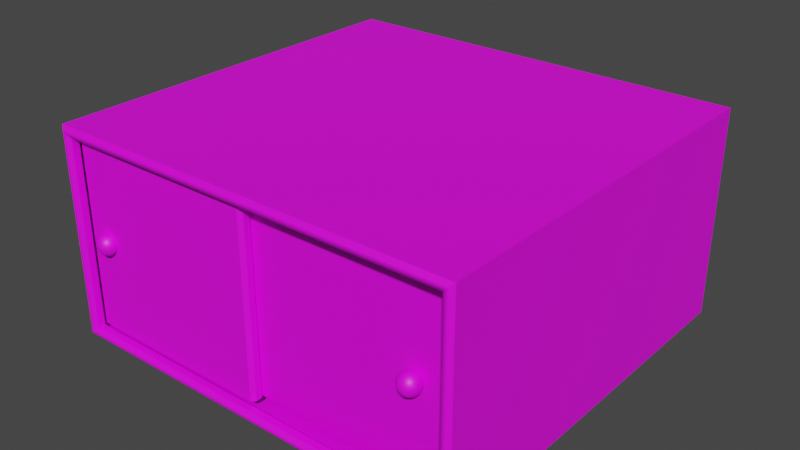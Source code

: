 # Source: closed_shelf.blend  (saved by Blender 2.82.7; exported with 4.5.12 LTS)
import bpy
from mathutils import Matrix  # noqa: F401  (used for matrix-valued properties, if any)

bpy.ops.wm.read_factory_settings(use_empty=True)
scene = bpy.context.scene
scene.name = 'Scene'

# ---- collections
col_collection = bpy.data.collections.new('Collection'); scene.collection.children.link(col_collection)

# ---- images (referenced by path relative to the original .blend; pixels are not part of the script)
import os
ASSET_DIR = os.environ.get("B2B_ASSET_DIR", "")  # directory of the original .blend (textures are referenced by path, not embedded)
HERE = os.path.dirname(os.path.abspath(__file__))  # packed textures are extracted next to this script under _unpacked/

def load_image(name, relpath, width, height, colorspace="sRGB"):
    """Load a texture the original file referenced (path relative to the .blend, or extracted next to this script)."""
    p = next((c for c in (os.path.join(HERE, relpath), os.path.join(ASSET_DIR, relpath)) if relpath and os.path.exists(c)), "")
    if p:
        img = bpy.data.images.load(p, check_existing=True)
        img.name = name
    else:  # same state as the original file: an image datablock whose file is absent (Cycles renders it pink)
        img = bpy.data.images.new(name, width, height)
        img.source = "FILE"
        img.filepath = "//" + (relpath or name)
    img.colorspace_settings.name = colorspace
    return img
img_drink_cage_textures_png = load_image('drink cage textures.png', 'drink cage textures.png', 1024, 1024, 'sRGB')

# ---- materials (node trees are filled in below, after node groups)
mat_closed_shelf = bpy.data.materials.new('closed shelf')
mat_closed_shelf.use_transparent_shadow = False

# ---- material node trees
mat_closed_shelf.use_nodes = True; mat_closed_shelf.node_tree.nodes.clear()
_N = mat_closed_shelf.node_tree.nodes; _L = mat_closed_shelf.node_tree.links
n0 = _N.new('ShaderNodeOutputMaterial'); n0.name = 'Material Output'; n0.location = (300, 300)
n1 = _N.new('ShaderNodeBsdfPrincipled'); n1.name = 'Principled BSDF'; n1.location = (10, 300)
n1.distribution = 'GGX'
n1.subsurface_method = 'BURLEY'
n1.inputs[3].default_value = 1.45
n1.inputs[27].default_value = (0.0, 0.0, 0.0, 1.0)
n1.inputs[28].default_value = 1.0
n2 = _N.new('ShaderNodeTexImage'); n2.name = 'Image Texture'; n2.location = (-380, 160)
n2.image = img_drink_cage_textures_png
_L.new(n1.outputs[0], n0.inputs[0])
_L.new(n2.outputs[0], n1.inputs[0])
n0.is_active_output = True

# ---- world
world_world = bpy.data.worlds.new('World'); scene.world = world_world
world_world.use_nodes = True; world_world.node_tree.nodes.clear()
_N = world_world.node_tree.nodes; _L = world_world.node_tree.links
n0 = _N.new('ShaderNodeOutputWorld'); n0.name = 'World Output'; n0.location = (300, 300)
n1 = _N.new('ShaderNodeBackground'); n1.name = 'Background'; n1.location = (10, 300)
n1.inputs[0].default_value = (0.05088, 0.05088, 0.05088, 1.0)
_L.new(n1.outputs[0], n0.inputs[0])
n0.is_active_output = True
world_world.color = (0.05088, 0.05088, 0.05088)
world_world.use_sun_shadow = False
world_world.sun_shadow_jitter_overblur = 0.0

# ---- meshes
me_cube = bpy.data.meshes.new('Cube')
me_cube.from_pydata([(-0.95, -0.9, 0.05), (-0.95, -0.9, 0.95), (-1.0, 1.0, 0.0), (-1.0, 1.0, 1.0), (0.95, -0.9, 0.05), (0.95, -0.9, 0.95), (1.0, 1.0, 0.0), (1.0, 1.0, 1.0), (-1.0, -0.9, 0.0), (-1.0, -0.9, 1.0), (1.0, -0.9, 1.0), (1.0, -0.9, 0.0), (-0.95, -0.8663, 0.05), (-0.95, -0.8663, 0.95), (0.95, -0.8663, 0.95), (0.95, -0.8663, 0.05), (-0.9701, -0.9153, 0.02988), (-0.9799, -0.9153, 0.02012), (-0.9799, -0.9153, 0.9799), (-0.9701, -0.9153, 0.9701), (0.9701, -0.9153, 0.9701), (0.9799, -0.9153, 0.9799), (0.9799, -0.9153, 0.02012), (0.9701, -0.9153, 0.02988), (-0.7848, -0.9026, 0.4808), (-0.7815, -0.9045, 0.5), (0.775, -0.8094, 0.5355), (-0.7848, -0.9026, 0.5192), (-0.7942, -0.8972, 0.5355), (0.775, -0.7985, 0.4808), (0.775, -0.8094, 0.4645), (0.775, -0.8257, 0.4536), (-0.8084, -0.889, 0.5464), (-0.8058, -0.8794, 0.4536), (0.7846, -0.8282, 0.5464), (0.7928, -0.8141, 0.5355), (0.7982, -0.8047, 0.5192), (0.8001, -0.8014, 0.5), (0.7982, -0.8047, 0.4808), (0.7928, -0.8141, 0.4645), (0.7846, -0.8282, 0.4536), (-0.7895, -0.8794, 0.4645), (0.775, -0.8449, 0.5502), (0.7916, -0.8353, 0.5464), (0.8058, -0.8271, 0.5355), (0.8152, -0.8217, 0.5192), (0.8185, -0.8198, 0.5), (0.8152, -0.8217, 0.4808), (0.8058, -0.8271, 0.4645), (0.7916, -0.8353, 0.4536), (-0.7786, -0.8794, 0.4808), (-0.7748, -0.8794, 0.5), (0.7942, -0.8449, 0.5464), (0.8105, -0.8449, 0.5355), (0.8214, -0.8449, 0.5192), (0.8252, -0.8449, 0.5), (0.8214, -0.8449, 0.4808), (0.8105, -0.8449, 0.4645), (0.7942, -0.8449, 0.4536), (-0.7786, -0.8794, 0.5192), (-0.7895, -0.8794, 0.5355), (0.7916, -0.8545, 0.5464), (0.8058, -0.8627, 0.5355), (0.8152, -0.8681, 0.5192), (0.8185, -0.87, 0.5), (0.8152, -0.8681, 0.4808), (0.8058, -0.8627, 0.4645), (0.7916, -0.8545, 0.4536), (-0.8058, -0.8794, 0.5464), (-0.8084, -0.8698, 0.4536), (0.7846, -0.8615, 0.5464), (0.7928, -0.8757, 0.5355), (0.7982, -0.8851, 0.5192), (0.8001, -0.8884, 0.5), (0.7982, -0.8851, 0.4808), (0.7928, -0.8757, 0.4645), (0.7846, -0.8615, 0.4536), (-0.7942, -0.8617, 0.4645), (-0.7848, -0.8562, 0.4808), (0.775, -0.8641, 0.5464), (0.775, -0.8804, 0.5355), (0.775, -0.8913, 0.5192), (0.775, -0.8951, 0.5), (0.775, -0.8913, 0.4808), (0.775, -0.8804, 0.4645), (0.775, -0.8641, 0.4536), (-0.7815, -0.8543, 0.5), (-0.7848, -0.8562, 0.5192), (0.7654, -0.8615, 0.5464), (0.7572, -0.8757, 0.5355), (0.7518, -0.8851, 0.5192), (0.7499, -0.8884, 0.5), (0.7518, -0.8851, 0.4808), (0.7572, -0.8757, 0.4645), (0.7654, -0.8615, 0.4536), (-0.7942, -0.8617, 0.5355), (-0.8084, -0.8698, 0.5464), (0.7584, -0.8545, 0.5464), (0.7442, -0.8627, 0.5355), (0.7348, -0.8681, 0.5192), (0.7315, -0.87, 0.5), (0.7348, -0.8681, 0.4808), (0.7442, -0.8627, 0.4645), (0.7584, -0.8545, 0.4536), (-0.825, -0.8794, 0.5502), (-0.8154, -0.8628, 0.4536), (0.7558, -0.8449, 0.5464), (0.7395, -0.8449, 0.5355), (0.7286, -0.8449, 0.5192), (0.7248, -0.8449, 0.5), (0.7286, -0.8449, 0.4808), (0.7395, -0.8449, 0.4645), (0.7558, -0.8449, 0.4536), (-0.8072, -0.8487, 0.4645), (-0.8018, -0.8392, 0.4808), (0.7584, -0.8353, 0.5464), (0.7442, -0.8271, 0.5355), (0.7348, -0.8217, 0.5192), (0.7315, -0.8198, 0.5), (0.7348, -0.8217, 0.4808), (0.7442, -0.8271, 0.4645), (0.7584, -0.8353, 0.4536), (0.775, -0.8449, 0.4498), (-0.7999, -0.8359, 0.5), (0.7654, -0.8282, 0.5464), (0.7572, -0.8141, 0.5355), (0.7518, -0.8047, 0.5192), (0.7499, -0.8014, 0.5), (0.7518, -0.8047, 0.4808), (0.7572, -0.8141, 0.4645), (0.7654, -0.8282, 0.4536), (-0.8018, -0.8392, 0.5192), (-0.8072, -0.8487, 0.5355), (0.775, -0.8257, 0.5464), (-0.8154, -0.8628, 0.5464), (0.775, -0.7985, 0.5192), (0.775, -0.7947, 0.5), (-0.825, -0.8602, 0.4536), (-0.825, -0.8439, 0.4645), (-0.825, -0.833, 0.4808), (-0.825, -0.8439, 0.5355), (-0.7942, -0.8972, 0.4645), (-0.8084, -0.889, 0.4536), (-0.8154, -0.8961, 0.5464), (-0.8072, -0.9102, 0.5355), (-0.8018, -0.9196, 0.5192), (-0.7999, -0.9229, 0.5), (-0.8018, -0.9196, 0.4808), (-0.8072, -0.9102, 0.4645), (-0.8154, -0.8961, 0.4536), (-0.825, -0.8986, 0.5464), (-0.825, -0.9149, 0.5355), (-0.825, -0.9258, 0.5192), (-0.825, -0.9296, 0.5), (-0.825, -0.9258, 0.4808), (-0.825, -0.9149, 0.4645), (-0.825, -0.8986, 0.4536), (-0.8346, -0.8961, 0.5464), (-0.8428, -0.9102, 0.5355), (-0.8482, -0.9196, 0.5192), (-0.8501, -0.9229, 0.5), (-0.8482, -0.9196, 0.4808), (-0.8428, -0.9102, 0.4645), (-0.8346, -0.8961, 0.4536), (-0.8416, -0.889, 0.5464), (-0.8558, -0.8972, 0.5355), (-0.8652, -0.9026, 0.5192), (-0.8685, -0.9045, 0.5), (-0.8652, -0.9026, 0.4808), (-0.8558, -0.8972, 0.4645), (-0.8416, -0.889, 0.4536), (-0.8442, -0.8794, 0.5464), (-0.8605, -0.8794, 0.5355), (-0.8714, -0.8794, 0.5192), (-0.8752, -0.8794, 0.5), (-0.8714, -0.8794, 0.4808), (-0.8605, -0.8794, 0.4645), (-0.8442, -0.8794, 0.4536), (-0.8416, -0.8698, 0.5464), (-0.8558, -0.8617, 0.5355), (-0.8652, -0.8562, 0.5192), (-0.8685, -0.8543, 0.5), (-0.8652, -0.8562, 0.4808), (-0.8558, -0.8617, 0.4645), (-0.8416, -0.8698, 0.4536), (-0.825, -0.8794, 0.4498), (-0.8346, -0.8628, 0.5464), (-0.8428, -0.8487, 0.5355), (-0.8482, -0.8392, 0.5192), (-0.8501, -0.8359, 0.5), (-0.8482, -0.8392, 0.4808), (-0.8428, -0.8487, 0.4645), (-0.8346, -0.8628, 0.4536), (-0.825, -0.8602, 0.5464), (-0.825, -0.833, 0.5192), (-0.825, -0.8292, 0.5), (-0.95, -0.8494, 0.0669), (-0.9331, -0.8663, 0.0669), (-0.9331, -0.8494, 0.05), (-0.95, -0.8494, 0.9331), (-0.9331, -0.8494, 0.95), (-0.9331, -0.8663, 0.9331), (-0.0169, -0.8494, 0.05), (-0.0169, -0.8663, 0.0669), (0.0, -0.8494, 0.0669), (-0.0169, -0.8494, 0.95), (0.0, -0.8494, 0.9331), (-0.0169, -0.8663, 0.9331), (0.95, -0.7899, 0.9331), (0.9331, -0.8068, 0.9331), (0.9331, -0.7899, 0.95), (0.95, -0.7899, 0.0669), (0.9331, -0.7899, 0.05), (0.9331, -0.8068, 0.0669), (-0.04159, -0.7899, 0.05), (-0.05849, -0.7899, 0.0669), (-0.04159, -0.8068, 0.0669), (-0.04159, -0.7899, 0.95), (-0.04159, -0.8068, 0.9331), (-0.05849, -0.7899, 0.9331), (-0.95, -0.82, 0.0669), (-0.9331, -0.82, 0.05), (-0.9331, -0.8031, 0.0669), (-0.95, -0.82, 0.9331), (-0.9331, -0.8031, 0.9331), (-0.9331, -0.82, 0.95), (-0.0169, -0.82, 0.95), (-0.0169, -0.8031, 0.9331), (0.0, -0.82, 0.9331), (-0.0169, -0.82, 0.05), (0.0, -0.82, 0.0669), (-0.0169, -0.8031, 0.0669), (0.95, -0.7605, 0.9331), (0.9331, -0.7605, 0.95), (0.9331, -0.7436, 0.9331), (0.95, -0.7605, 0.0669), (0.9331, -0.7436, 0.0669), (0.9331, -0.7605, 0.05), (-0.04159, -0.7605, 0.05), (-0.04159, -0.7436, 0.0669), (-0.05849, -0.7605, 0.0669), (-0.04159, -0.7605, 0.95), (-0.05849, -0.7605, 0.9331), (-0.04159, -0.7436, 0.9331)], [], [(8, 9, 3, 2), (2, 3, 7, 6), (6, 7, 10, 11), (0, 4, 15, 12), (2, 6, 11, 8), (7, 3, 9, 10), (18, 21, 10, 9), (4, 0, 16, 23), (1, 5, 20, 19), (1, 0, 12, 13), (5, 1, 13, 14), (4, 5, 14, 15), (5, 4, 23, 20), (17, 18, 9, 8), (21, 22, 11, 10), (22, 17, 8, 11), (21, 18, 19, 20), (17, 22, 23, 16), (22, 21, 20, 23), (18, 17, 16, 19), (0, 1, 19, 16), (198, 221, 229, 202), (210, 233, 241, 217), (122, 31, 40), (30, 29, 38, 39), (136, 135, 36, 37), (26, 133, 34, 35), (31, 30, 39, 40), (29, 136, 37, 38), (135, 26, 35, 36), (133, 42, 34), (40, 39, 48, 49), (38, 37, 46, 47), (36, 35, 44, 45), (34, 42, 43), (122, 40, 49), (39, 38, 47, 48), (37, 36, 45, 46), (35, 34, 43, 44), (47, 46, 55, 56), (45, 44, 53, 54), (43, 42, 52), (122, 49, 58), (48, 47, 56, 57), (46, 45, 54, 55), (44, 43, 52, 53), (49, 48, 57, 58), (122, 58, 67), (57, 56, 65, 66), (55, 54, 63, 64), (53, 52, 61, 62), (58, 57, 66, 67), (56, 55, 64, 65), (54, 53, 62, 63), (52, 42, 61), (64, 63, 72, 73), (62, 61, 70, 71), (67, 66, 75, 76), (65, 64, 73, 74), (63, 62, 71, 72), (61, 42, 70), (122, 67, 76), (66, 65, 74, 75), (76, 75, 84, 85), (74, 73, 82, 83), (72, 71, 80, 81), (70, 42, 79), (122, 76, 85), (75, 74, 83, 84), (73, 72, 81, 82), (71, 70, 79, 80), (81, 80, 89, 90), (79, 42, 88), (122, 85, 94), (84, 83, 92, 93), (82, 81, 90, 91), (80, 79, 88, 89), (85, 84, 93, 94), (83, 82, 91, 92), (122, 94, 103), (93, 92, 101, 102), (91, 90, 99, 100), (89, 88, 97, 98), (94, 93, 102, 103), (92, 91, 100, 101), (90, 89, 98, 99), (88, 42, 97), (98, 97, 106, 107), (103, 102, 111, 112), (101, 100, 109, 110), (99, 98, 107, 108), (97, 42, 106), (122, 103, 112), (102, 101, 110, 111), (100, 99, 108, 109), (112, 111, 120, 121), (110, 109, 118, 119), (108, 107, 116, 117), (106, 42, 115), (122, 112, 121), (111, 110, 119, 120), (109, 108, 117, 118), (107, 106, 115, 116), (115, 42, 124), (122, 121, 130), (120, 119, 128, 129), (118, 117, 126, 127), (116, 115, 124, 125), (121, 120, 129, 130), (119, 118, 127, 128), (117, 116, 125, 126), (129, 128, 29, 30), (127, 126, 135, 136), (125, 124, 133, 26), (130, 129, 30, 31), (128, 127, 136, 29), (126, 125, 26, 135), (124, 42, 133), (122, 130, 31), (185, 137, 105), (138, 139, 114, 113), (195, 194, 131, 123), (140, 193, 134, 132), (137, 138, 113, 105), (139, 195, 123, 114), (194, 140, 132, 131), (193, 104, 134), (105, 113, 77, 69), (114, 123, 86, 78), (131, 132, 95, 87), (134, 104, 96), (185, 105, 69), (113, 114, 78, 77), (123, 131, 87, 86), (132, 134, 96, 95), (78, 86, 51, 50), (87, 95, 60, 59), (96, 104, 68), (185, 69, 33), (77, 78, 50, 41), (86, 87, 59, 51), (95, 96, 68, 60), (69, 77, 41, 33), (185, 33, 142), (41, 50, 24, 141), (51, 59, 27, 25), (60, 68, 32, 28), (33, 41, 141, 142), (50, 51, 25, 24), (59, 60, 28, 27), (68, 104, 32), (25, 27, 145, 146), (28, 32, 143, 144), (142, 141, 148, 149), (24, 25, 146, 147), (27, 28, 144, 145), (32, 104, 143), (185, 142, 149), (141, 24, 147, 148), (149, 148, 155, 156), (147, 146, 153, 154), (145, 144, 151, 152), (143, 104, 150), (185, 149, 156), (148, 147, 154, 155), (146, 145, 152, 153), (144, 143, 150, 151), (152, 151, 158, 159), (150, 104, 157), (185, 156, 163), (155, 154, 161, 162), (153, 152, 159, 160), (151, 150, 157, 158), (156, 155, 162, 163), (154, 153, 160, 161), (185, 163, 170), (162, 161, 168, 169), (160, 159, 166, 167), (158, 157, 164, 165), (163, 162, 169, 170), (161, 160, 167, 168), (159, 158, 165, 166), (157, 104, 164), (165, 164, 171, 172), (170, 169, 176, 177), (168, 167, 174, 175), (166, 165, 172, 173), (164, 104, 171), (185, 170, 177), (169, 168, 175, 176), (167, 166, 173, 174), (177, 176, 183, 184), (175, 174, 181, 182), (173, 172, 179, 180), (171, 104, 178), (185, 177, 184), (176, 175, 182, 183), (174, 173, 180, 181), (172, 171, 178, 179), (178, 104, 186), (185, 184, 192), (183, 182, 190, 191), (181, 180, 188, 189), (179, 178, 186, 187), (184, 183, 191, 192), (182, 181, 189, 190), (180, 179, 187, 188), (191, 190, 139, 138), (189, 188, 194, 195), (187, 186, 193, 140), (192, 191, 138, 137), (190, 189, 195, 139), (188, 187, 140, 194), (186, 104, 193), (185, 192, 137), (236, 239, 243, 234), (214, 238, 237, 212), (213, 209, 218, 216), (205, 226, 225, 200), (203, 207, 201, 197), (231, 222, 224, 227), (219, 242, 240, 215), (211, 235, 232, 208), (204, 230, 228, 206), (196, 198, 197), (199, 201, 200), (202, 204, 203), (205, 207, 206), (208, 210, 209), (211, 213, 212), (214, 216, 215), (217, 219, 218), (220, 222, 221), (223, 225, 224), (226, 228, 227), (229, 231, 230), (232, 234, 233), (235, 237, 236), (238, 240, 239), (241, 243, 242), (196, 197, 201, 199), (207, 205, 200, 201), (197, 198, 202, 203), (206, 207, 203, 204), (208, 209, 213, 211), (216, 214, 212, 213), (209, 210, 217, 218), (218, 219, 215, 216), (222, 220, 223, 224), (226, 227, 224, 225), (221, 222, 231, 229), (227, 228, 230, 231), (234, 232, 235, 236), (238, 239, 236, 237), (233, 234, 243, 241), (242, 243, 239, 240), (219, 217, 241, 242), (232, 233, 210, 208), (237, 235, 211, 212), (204, 202, 229, 230), (220, 221, 198, 196), (225, 223, 199, 200), (214, 215, 240, 238), (205, 206, 228, 226), (199, 223, 220, 196)])
me_cube.polygons.foreach_set('use_smooth', [0, 0, 0, 0, 0, 0, 0, 0, 0, 0, 0, 0, 0, 0, 0, 0, 0, 0, 0, 0, 0, 0, 0, 1, 1, 1, 1, 1, 1, 1, 1, 1, 1, 1, 1, 1, 1, 1, 1, 1, 1, 1, 1, 1, 1, 1, 1, 1, 1, 1, 1, 1, 1, 1, 1, 1, 1, 1, 1, 1, 1, 1, 1, 1, 1, 1, 1, 1, 1, 1, 1, 1, 1, 1, 1, 1, 1, 1, 1, 1, 1, 1, 1, 1, 1, 1, 1, 1, 1, 1, 1, 1, 1, 1, 1, 1, 1, 1, 1, 1, 1, 1, 1, 1, 1, 1, 1, 1, 1, 1, 1, 1, 1, 1, 1, 1, 1, 1, 1, 1, 1, 1, 1, 1, 1, 1, 1, 1, 1, 1, 1, 1, 1, 1, 1, 1, 1, 1, 1, 1, 1, 1, 1, 1, 1, 1, 1, 1, 1, 1, 1, 1, 1, 1, 1, 1, 1, 1, 1, 1, 1, 1, 1, 1, 1, 1, 1, 1, 1, 1, 1, 1, 1, 1, 1, 1, 1, 1, 1, 1, 1, 1, 1, 1, 1, 1, 1, 1, 1, 1, 1, 1, 1, 1, 1, 1, 1, 1, 1, 1, 1, 1, 1, 1, 1, 1, 1, 1, 1, 1, 1, 1, 1, 1, 1, 0, 0, 0, 0, 0, 0, 0, 0, 0, 0, 0, 0, 0, 0, 0, 0, 0, 0, 0, 0, 0, 0, 0, 0, 0, 0, 0, 0, 0, 0, 0, 0, 0, 0, 0, 0, 0, 0, 0, 0, 0, 0, 0, 0, 0, 0, 0, 0, 0, 0])
_uv = me_cube.uv_layers.new(name='UVMap')
_uv.uv.foreach_set('vector', [0.5, 0.5, 0.5, 0.5, 0.5, 0.5, 0.5, 0.5, 0.5, 0.5, 0.5, 0.5, 0.5, 0.5, 0.5, 0.5, 0.5, 0.5, 0.5, 0.5, 0.5, 0.5, 0.5, 0.5, 0.5, 0.5, 0.5, 0.5, 0.5, 0.5, 0.5, 0.5, 0.5, 0.5, 0.5, 0.5, 0.5, 0.5, 0.5, 0.5, 0.5, 0.5, 0.5, 0.5, 0.5, 0.5, 0.5, 0.5, 0.5, 0.5, 0.5, 0.5, 0.5, 0.5, 0.5, 0.5, 0.5, 0.5, 0.5, 0.5, 0.5, 0.5, 0.5, 0.5, 0.5, 0.5, 0.5, 0.5, 0.5, 0.5, 0.5, 0.5, 0.5, 0.5, 0.5, 0.5, 0.5, 0.5, 0.5, 0.5, 0.5, 0.5, 0.5, 0.5, 0.5, 0.5, 0.5, 0.5, 0.5, 0.5, 0.5, 0.5, 0.5, 0.5, 0.5, 0.5, 0.5, 0.5, 0.5, 0.5, 0.5, 0.5, 0.5, 0.5, 0.5, 0.5, 0.5, 0.5, 0.5, 0.5, 0.5, 0.5, 0.5, 0.5, 0.5, 0.5, 0.5, 0.5, 0.5, 0.5, 0.5, 0.5, 0.5, 0.5, 0.5, 0.5, 0.5, 0.5, 0.5, 0.5, 0.5, 0.5, 0.5, 0.5, 0.5, 0.5, 0.5, 0.5, 0.5, 0.5, 0.5, 0.5, 0.5, 0.5, 0.5, 0.5, 0.5, 0.5, 0.5, 0.5, 0.5, 0.5, 0.5, 0.5, 0.5, 0.5, 0.5, 0.5, 0.5, 0.5, 0.5, 0.5, 0.5, 0.5, 0.5, 0.5, 0.5, 0.5, 0.8687, 0.4312, 0.8687, 0.4312, 0.8687, 0.4312, 0.8687, 0.4312, 0.8062, 0.4313, 0.8062, 0.4312, 0.8063, 0.4313, 0.8062, 0.4312, 0.125, 0.5, 0.125, 0.5, 0.125, 0.5, 0.125, 0.5, 0.125, 0.5, 0.125, 0.5, 0.125, 0.5, 0.125, 0.5, 0.125, 0.5, 0.125, 0.5, 0.125, 0.5, 0.125, 0.5, 0.125, 0.5, 0.125, 0.5, 0.125, 0.5, 0.125, 0.5, 0.125, 0.5, 0.125, 0.5, 0.125, 0.5, 0.125, 0.5, 0.125, 0.5, 0.125, 0.5, 0.125, 0.5, 0.125, 0.5, 0.125, 0.5, 0.125, 0.5, 0.125, 0.5, 0.125, 0.5, 0.125, 0.5, 0.125, 0.5, 0.125, 0.5, 0.125, 0.5, 0.125, 0.5, 0.125, 0.5, 0.125, 0.5, 0.125, 0.5, 0.125, 0.5, 0.125, 0.5, 0.125, 0.5, 0.125, 0.5, 0.125, 0.5, 0.125, 0.5, 0.125, 0.5, 0.125, 0.5, 0.125, 0.5, 0.125, 0.5, 0.125, 0.5, 0.125, 0.5, 0.125, 0.5, 0.125, 0.5, 0.125, 0.5, 0.125, 0.5, 0.125, 0.5, 0.125, 0.5, 0.125, 0.5, 0.125, 0.5, 0.125, 0.5, 0.125, 0.5, 0.125, 0.5, 0.125, 0.5, 0.125, 0.5, 0.125, 0.5, 0.125, 0.5, 0.125, 0.5, 0.125, 0.5, 0.125, 0.5, 0.125, 0.5, 0.125, 0.5, 0.125, 0.5, 0.125, 0.5, 0.125, 0.5, 0.125, 0.5, 0.125, 0.5, 0.125, 0.5, 0.125, 0.5, 0.125, 0.5, 0.125, 0.5, 0.125, 0.5, 0.125, 0.5, 0.125, 0.5, 0.125, 0.5, 0.125, 0.5, 0.125, 0.5, 0.125, 0.5, 0.125, 0.5, 0.125, 0.5, 0.125, 0.5, 0.125, 0.5, 0.125, 0.5, 0.125, 0.5, 0.125, 0.5, 0.125, 0.5, 0.125, 0.5, 0.125, 0.5, 0.125, 0.5, 0.125, 0.5, 0.125, 0.5, 0.125, 0.5, 0.125, 0.5, 0.125, 0.5, 0.125, 0.5, 0.125, 0.5, 0.125, 0.5, 0.125, 0.5, 0.125, 0.5, 0.125, 0.5, 0.125, 0.5, 0.125, 0.5, 0.125, 0.5, 0.125, 0.5, 0.125, 0.5, 0.125, 0.5, 0.125, 0.5, 0.125, 0.5, 0.125, 0.5, 0.125, 0.5, 0.125, 0.5, 0.125, 0.5, 0.125, 0.5, 0.125, 0.5, 0.125, 0.5, 0.125, 0.5, 0.125, 0.5, 0.125, 0.5, 0.125, 0.5, 0.125, 0.5, 0.125, 0.5, 0.125, 0.5, 0.125, 0.5, 0.125, 0.5, 0.125, 0.5, 0.125, 0.5, 0.125, 0.5, 0.125, 0.5, 0.125, 0.5, 0.125, 0.5, 0.125, 0.5, 0.125, 0.5, 0.125, 0.5, 0.125, 0.5, 0.125, 0.5, 0.125, 0.5, 0.125, 0.5, 0.125, 0.5, 0.125, 0.5, 0.125, 0.5, 0.125, 0.5, 0.125, 0.5, 0.125, 0.5, 0.125, 0.5, 0.125, 0.5, 0.125, 0.5, 0.125, 0.5, 0.125, 0.5, 0.125, 0.5, 0.125, 0.5, 0.125, 0.5, 0.125, 0.5, 0.125, 0.5, 0.125, 0.5, 0.125, 0.5, 0.125, 0.5, 0.125, 0.5, 0.125, 0.5, 0.125, 0.5, 0.125, 0.5, 0.125, 0.5, 0.125, 0.5, 0.125, 0.5, 0.125, 0.5, 0.125, 0.5, 0.125, 0.5, 0.125, 0.5, 0.125, 0.5, 0.125, 0.5, 0.125, 0.5, 0.125, 0.5, 0.125, 0.5, 0.125, 0.5, 0.125, 0.5, 0.125, 0.5, 0.125, 0.5, 0.125, 0.5, 0.125, 0.5, 0.125, 0.5, 0.125, 0.5, 0.125, 0.5, 0.125, 0.5, 0.125, 0.5, 0.125, 0.5, 0.125, 0.5, 0.125, 0.5, 0.125, 0.5, 0.125, 0.5, 0.125, 0.5, 0.125, 0.5, 0.125, 0.5, 0.125, 0.5, 0.125, 0.5, 0.125, 0.5, 0.125, 0.5, 0.125, 0.5, 0.125, 0.5, 0.125, 0.5, 0.125, 0.5, 0.125, 0.5, 0.125, 0.5, 0.125, 0.5, 0.125, 0.5, 0.125, 0.5, 0.125, 0.5, 0.125, 0.5, 0.125, 0.5, 0.125, 0.5, 0.125, 0.5, 0.125, 0.5, 0.125, 0.5, 0.125, 0.5, 0.125, 0.5, 0.125, 0.5, 0.125, 0.5, 0.125, 0.5, 0.125, 0.5, 0.125, 0.5, 0.125, 0.5, 0.125, 0.5, 0.125, 0.5, 0.125, 0.5, 0.125, 0.5, 0.125, 0.5, 0.125, 0.5, 0.125, 0.5, 0.125, 0.5, 0.125, 0.5, 0.125, 0.5, 0.125, 0.5, 0.125, 0.5, 0.125, 0.5, 0.125, 0.5, 0.125, 0.5, 0.125, 0.5, 0.125, 0.5, 0.125, 0.5, 0.125, 0.5, 0.125, 0.5, 0.125, 0.5, 0.125, 0.5, 0.125, 0.5, 0.125, 0.5, 0.125, 0.5, 0.125, 0.5, 0.125, 0.5, 0.125, 0.5, 0.125, 0.5, 0.125, 0.5, 0.125, 0.5, 0.125, 0.5, 0.125, 0.5, 0.125, 0.5, 0.125, 0.5, 0.125, 0.5, 0.125, 0.5, 0.125, 0.5, 0.125, 0.5, 0.125, 0.5, 0.125, 0.5, 0.125, 0.5, 0.125, 0.5, 0.125, 0.5, 0.125, 0.5, 0.125, 0.5, 0.125, 0.5, 0.125, 0.5, 0.125, 0.5, 0.125, 0.5, 0.125, 0.5, 0.125, 0.5, 0.125, 0.5, 0.125, 0.5, 0.125, 0.5, 0.125, 0.5, 0.125, 0.5, 0.125, 0.5, 0.125, 0.5, 0.125, 0.5, 0.125, 0.5, 0.125, 0.5, 0.125, 0.5, 0.125, 0.5, 0.125, 0.5, 0.125, 0.5, 0.125, 0.5, 0.125, 0.5, 0.125, 0.5, 0.125, 0.5, 0.125, 0.5, 0.125, 0.5, 0.125, 0.5, 0.125, 0.5, 0.125, 0.5, 0.125, 0.5, 0.125, 0.5, 0.125, 0.5, 0.125, 0.5, 0.125, 0.5, 0.125, 0.5, 0.125, 0.5, 0.125, 0.5, 0.125, 0.5, 0.125, 0.5, 0.125, 0.5, 0.125, 0.5, 0.125, 0.5, 0.125, 0.5, 0.125, 0.5, 0.125, 0.5, 0.125, 0.5, 0.125, 0.5, 0.125, 0.5, 0.125, 0.5, 0.125, 0.5, 0.125, 0.5, 0.125, 0.5, 0.125, 0.5, 0.125, 0.5, 0.125, 0.5, 0.125, 0.5, 0.125, 0.5, 0.125, 0.5, 0.125, 0.5, 0.125, 0.5, 0.125, 0.5, 0.125, 0.5, 0.125, 0.5, 0.125, 0.5, 0.125, 0.5, 0.125, 0.5, 0.125, 0.5, 0.125, 0.5, 0.125, 0.5, 0.125, 0.5, 0.125, 0.5, 0.125, 0.5, 0.125, 0.5, 0.125, 0.5, 0.125, 0.5, 0.125, 0.5, 0.125, 0.5, 0.125, 0.5, 0.125, 0.5, 0.125, 0.5, 0.125, 0.5, 0.125, 0.5, 0.125, 0.5, 0.125, 0.5, 0.125, 0.5, 0.125, 0.5, 0.125, 0.5, 0.125, 0.5, 0.125, 0.5, 0.125, 0.5, 0.125, 0.5, 0.125, 0.5, 0.125, 0.5, 0.125, 0.5, 0.125, 0.5, 0.125, 0.5, 0.125, 0.5, 0.125, 0.5, 0.125, 0.5, 0.125, 0.5, 0.125, 0.5, 0.125, 0.5, 0.125, 0.5, 0.125, 0.5, 0.125, 0.5, 0.125, 0.5, 0.125, 0.5, 0.125, 0.5, 0.125, 0.5, 0.125, 0.5, 0.125, 0.5, 0.125, 0.5, 0.125, 0.5, 0.125, 0.5, 0.125, 0.5, 0.125, 0.5, 0.125, 0.5, 0.125, 0.5, 0.125, 0.5, 0.125, 0.5, 0.125, 0.5, 0.125, 0.5, 0.125, 0.5, 0.125, 0.5, 0.125, 0.5, 0.125, 0.5, 0.125, 0.5, 0.125, 0.5, 0.125, 0.5, 0.125, 0.5, 0.125, 0.5, 0.125, 0.5, 0.125, 0.5, 0.125, 0.5, 0.125, 0.5, 0.125, 0.5, 0.125, 0.5, 0.125, 0.5, 0.125, 0.5, 0.125, 0.5, 0.125, 0.5, 0.125, 0.5, 0.125, 0.5, 0.125, 0.5, 0.125, 0.5, 0.125, 0.5, 0.125, 0.5, 0.125, 0.5, 0.125, 0.5, 0.125, 0.5, 0.125, 0.5, 0.125, 0.5, 0.125, 0.5, 0.125, 0.5, 0.125, 0.5, 0.125, 0.5, 0.125, 0.5, 0.125, 0.5, 0.125, 0.5, 0.125, 0.5, 0.125, 0.5, 0.125, 0.5, 0.125, 0.5, 0.125, 0.5, 0.125, 0.5, 0.125, 0.5, 0.125, 0.5, 0.125, 0.5, 0.125, 0.5, 0.125, 0.5, 0.125, 0.5, 0.125, 0.5, 0.125, 0.5, 0.125, 0.5, 0.125, 0.5, 0.125, 0.5, 0.125, 0.5, 0.125, 0.5, 0.125, 0.5, 0.125, 0.5, 0.125, 0.5, 0.125, 0.5, 0.125, 0.5, 0.125, 0.5, 0.125, 0.5, 0.125, 0.5, 0.125, 0.5, 0.125, 0.5, 0.125, 0.5, 0.125, 0.5, 0.125, 0.5, 0.125, 0.5, 0.125, 0.5, 0.125, 0.5, 0.125, 0.5, 0.125, 0.5, 0.125, 0.5, 0.125, 0.5, 0.125, 0.5, 0.125, 0.5, 0.125, 0.5, 0.125, 0.5, 0.125, 0.5, 0.125, 0.5, 0.125, 0.5, 0.125, 0.5, 0.125, 0.5, 0.125, 0.5, 0.125, 0.5, 0.125, 0.5, 0.125, 0.5, 0.125, 0.5, 0.125, 0.5, 0.125, 0.5, 0.125, 0.5, 0.125, 0.5, 0.125, 0.5, 0.125, 0.5, 0.125, 0.5, 0.125, 0.5, 0.125, 0.5, 0.125, 0.5, 0.125, 0.5, 0.125, 0.5, 0.125, 0.5, 0.125, 0.5, 0.125, 0.5, 0.125, 0.5, 0.125, 0.5, 0.125, 0.5, 0.125, 0.5, 0.125, 0.5, 0.125, 0.5, 0.125, 0.5, 0.125, 0.5, 0.125, 0.5, 0.125, 0.5, 0.125, 0.5, 0.125, 0.5, 0.125, 0.5, 0.125, 0.5, 0.125, 0.5, 0.125, 0.5, 0.125, 0.5, 0.125, 0.5, 0.125, 0.5, 0.125, 0.5, 0.125, 0.5, 0.125, 0.5, 0.125, 0.5, 0.125, 0.5, 0.125, 0.5, 0.125, 0.5, 0.125, 0.5, 0.125, 0.5, 0.125, 0.5, 0.125, 0.5, 0.125, 0.5, 0.125, 0.5, 0.125, 0.5, 0.125, 0.5, 0.125, 0.5, 0.125, 0.5, 0.125, 0.5, 0.125, 0.5, 0.125, 0.5, 0.125, 0.5, 0.125, 0.5, 0.125, 0.5, 0.125, 0.5, 0.125, 0.5, 0.125, 0.5, 0.125, 0.5, 0.125, 0.5, 0.125, 0.5, 0.125, 0.5, 0.125, 0.5, 0.125, 0.5, 0.125, 0.5, 0.125, 0.5, 0.125, 0.5, 0.125, 0.5, 0.125, 0.5, 0.125, 0.5, 0.125, 0.5, 0.125, 0.5, 0.125, 0.5, 0.125, 0.5, 0.125, 0.5, 0.125, 0.5, 0.125, 0.5, 0.125, 0.5, 0.125, 0.5, 0.125, 0.5, 0.125, 0.5, 0.125, 0.5, 0.125, 0.5, 0.125, 0.5, 0.125, 0.5, 0.125, 0.5, 0.125, 0.5, 0.125, 0.5, 0.125, 0.5, 0.125, 0.5, 0.125, 0.5, 0.125, 0.5, 0.125, 0.5, 0.125, 0.5, 0.125, 0.5, 0.125, 0.5, 0.125, 0.5, 0.125, 0.5, 0.125, 0.5, 0.125, 0.5, 0.125, 0.5, 0.125, 0.5, 0.125, 0.5, 0.125, 0.5, 0.125, 0.5, 0.125, 0.5, 0.125, 0.5, 0.125, 0.5, 0.125, 0.5, 0.125, 0.5, 0.125, 0.5, 0.125, 0.5, 0.125, 0.5, 0.125, 0.5, 0.125, 0.5, 0.125, 0.5, 0.125, 0.5, 0.125, 0.5, 0.125, 0.5, 0.125, 0.5, 0.125, 0.5, 0.125, 0.5, 0.125, 0.5, 0.125, 0.5, 0.125, 0.5, 0.125, 0.5, 0.125, 0.5, 0.125, 0.5, 0.125, 0.5, 0.125, 0.5, 0.125, 0.5, 0.125, 0.5, 0.125, 0.5, 0.125, 0.5, 0.125, 0.5, 0.125, 0.5, 0.125, 0.5, 0.125, 0.5, 0.125, 0.5, 0.125, 0.5, 0.125, 0.5, 0.125, 0.5, 0.125, 0.5, 0.125, 0.5, 0.125, 0.5, 0.125, 0.5, 0.125, 0.5, 0.125, 0.5, 0.125, 0.5, 0.125, 0.5, 0.125, 0.5, 0.125, 0.5, 0.125, 0.5, 0.125, 0.5, 0.125, 0.5, 0.125, 0.5, 0.125, 0.5, 0.125, 0.5, 0.125, 0.5, 0.125, 0.5, 0.125, 0.5, 0.125, 0.5, 0.125, 0.5, 0.125, 0.5, 0.125, 0.5, 0.125, 0.5, 0.125, 0.5, 0.125, 0.5, 0.125, 0.5, 0.125, 0.5, 0.125, 0.5, 0.125, 0.5, 0.125, 0.5, 0.125, 0.5, 0.125, 0.5, 0.125, 0.5, 0.125, 0.5, 0.125, 0.5, 0.125, 0.5, 0.125, 0.5, 0.125, 0.5, 0.125, 0.5, 0.125, 0.5, 0.125, 0.5, 0.125, 0.5, 0.125, 0.5, 0.125, 0.5, 0.125, 0.5, 0.125, 0.5, 0.125, 0.5, 0.125, 0.5, 0.125, 0.5, 0.125, 0.5, 0.125, 0.5, 0.125, 0.5, 0.125, 0.5, 0.125, 0.5, 0.125, 0.5, 0.125, 0.5, 0.125, 0.5, 0.125, 0.5, 0.125, 0.5, 0.125, 0.5, 0.125, 0.5, 0.125, 0.5, 0.125, 0.5, 0.125, 0.5, 0.125, 0.5, 0.125, 0.5, 0.125, 0.5, 0.125, 0.5, 0.125, 0.5, 0.125, 0.5, 0.125, 0.5, 0.125, 0.5, 0.125, 0.5, 0.125, 0.5, 0.125, 0.5, 0.125, 0.5, 0.125, 0.5, 0.125, 0.5, 0.125, 0.5, 0.125, 0.5, 0.125, 0.5, 0.125, 0.5, 0.125, 0.5, 0.125, 0.5, 0.125, 0.5, 0.125, 0.5, 0.125, 0.5, 0.125, 0.5, 0.125, 0.5, 0.125, 0.5, 0.125, 0.5, 0.125, 0.5, 0.8062, 0.4312, 0.8062, 0.4312, 0.8062, 0.4312, 0.8062, 0.4312, 0.8062, 0.4312, 0.8062, 0.4312, 0.8062, 0.4312, 0.8062, 0.4312, 0.8062, 0.4312, 0.8062, 0.4312, 0.8062, 0.4312, 0.8062, 0.4312, 0.8687, 0.4312, 0.8687, 0.4312, 0.8687, 0.4312, 0.8687, 0.4312, 0.8687, 0.4312, 0.8687, 0.4312, 0.8687, 0.4313, 0.8687, 0.4313, 0.8687, 0.4312, 0.8687, 0.4312, 0.8687, 0.4313, 0.8687, 0.4312, 0.8063, 0.4313, 0.8063, 0.4313, 0.8062, 0.4312, 0.8062, 0.4312, 0.8063, 0.4313, 0.8063, 0.4313, 0.8062, 0.4312, 0.8062, 0.4312, 0.8688, 0.4313, 0.8688, 0.4313, 0.8687, 0.4312, 0.8687, 0.4312, 0.8687, 0.4312, 0.8687, 0.4312, 0.8687, 0.4313, 0.8688, 0.4313, 0.8687, 0.4313, 0.8687, 0.4312, 0.8687, 0.4312, 0.8688, 0.4313, 0.8687, 0.4312, 0.8687, 0.4312, 0.8687, 0.4312, 0.8687, 0.4312, 0.8062, 0.4312, 0.8062, 0.4313, 0.8062, 0.4312, 0.8063, 0.4313, 0.8062, 0.4312, 0.8062, 0.4312, 0.8062, 0.4312, 0.8062, 0.4312, 0.8062, 0.4312, 0.8062, 0.4312, 0.8063, 0.4313, 0.8062, 0.4312, 0.8687, 0.4312, 0.8687, 0.4312, 0.8687, 0.4312, 0.8688, 0.4313, 0.8687, 0.4312, 0.8687, 0.4313, 0.8687, 0.4312, 0.8687, 0.4312, 0.8687, 0.4312, 0.8687, 0.4312, 0.8687, 0.4312, 0.8688, 0.4313, 0.8062, 0.4312, 0.8062, 0.4312, 0.8062, 0.4312, 0.8063, 0.4313, 0.8062, 0.4312, 0.8062, 0.4312, 0.8062, 0.4312, 0.8062, 0.4312, 0.8062, 0.4312, 0.8063, 0.4313, 0.8062, 0.4312, 0.8063, 0.4313, 0.8687, 0.4312, 0.8687, 0.4313, 0.8687, 0.4313, 0.8688, 0.4313, 0.8687, 0.4312, 0.8687, 0.4312, 0.8687, 0.4312, 0.8687, 0.4313, 0.8687, 0.4313, 0.8687, 0.4312, 0.8687, 0.4312, 0.8687, 0.4312, 0.8687, 0.4312, 0.8687, 0.4312, 0.8687, 0.4312, 0.8688, 0.4313, 0.8062, 0.4312, 0.8062, 0.4312, 0.8062, 0.4312, 0.8063, 0.4313, 0.8062, 0.4312, 0.8062, 0.4312, 0.8062, 0.4312, 0.8062, 0.4312, 0.8062, 0.4312, 0.8062, 0.4313, 0.8062, 0.4312, 0.8062, 0.4312, 0.8062, 0.4312, 0.8063, 0.4313, 0.8062, 0.4312, 0.8062, 0.4312, 0.8687, 0.4312, 0.8687, 0.4312, 0.8688, 0.4313, 0.8687, 0.4313, 0.8687, 0.4312, 0.8687, 0.4312, 0.8687, 0.4313, 0.8687, 0.4312, 0.8687, 0.4312, 0.8687, 0.4312, 0.8687, 0.4312, 0.8687, 0.4312, 0.8687, 0.4312, 0.8687, 0.4312, 0.8688, 0.4313, 0.8687, 0.4312, 0.8062, 0.4312, 0.8062, 0.4312, 0.8063, 0.4313, 0.8062, 0.4312, 0.8062, 0.4312, 0.8062, 0.4312, 0.8062, 0.4312, 0.8062, 0.4312, 0.8062, 0.4312, 0.8062, 0.4312, 0.8062, 0.4312, 0.8063, 0.4313, 0.8063, 0.4313, 0.8062, 0.4312, 0.8062, 0.4312, 0.8062, 0.4312, 0.8063, 0.4313, 0.8062, 0.4312, 0.8063, 0.4313, 0.8063, 0.4313, 0.8062, 0.4312, 0.8062, 0.4312, 0.8062, 0.4313, 0.8062, 0.4312, 0.8062, 0.4312, 0.8063, 0.4313, 0.8063, 0.4313, 0.8062, 0.4312, 0.8688, 0.4313, 0.8687, 0.4312, 0.8687, 0.4312, 0.8688, 0.4313, 0.8687, 0.4312, 0.8687, 0.4312, 0.8687, 0.4312, 0.8687, 0.4312, 0.8687, 0.4312, 0.8688, 0.4313, 0.8688, 0.4313, 0.8687, 0.4312, 0.8062, 0.4312, 0.8062, 0.4312, 0.8062, 0.4312, 0.8062, 0.4312, 0.8687, 0.4312, 0.8687, 0.4312, 0.8687, 0.4312, 0.8687, 0.4312, 0.8688, 0.4313, 0.8688, 0.4313, 0.8687, 0.4312, 0.8687, 0.4312])
me_cube.materials.append(mat_closed_shelf)
me_cube.use_remesh_fix_poles = True
me_cube.use_remesh_preserve_attributes = False
me_cube.use_mirror_vertex_groups = False
me_cube.update()

# ---- objects
ob_cube = bpy.data.objects.new('Cube', me_cube)

# ---- transforms, parenting, visibility, modifiers, constraints
ob_cube.location = (0.0, 0.0, 0.0)
ob_cube.lineart.crease_threshold = 0.0

# ---- collection membership
col_collection.objects.link(ob_cube)

# ---- scene / render settings (as saved in the file)
scene.frame_start = 1; scene.frame_end = 250; scene.frame_set(1)
scene.render.engine = 'BLENDER_EEVEE_NEXT'
scene.cycles.use_denoising = False
scene.cycles.samples = 128
scene.cycles.sampling_pattern = 'TABULATED_SOBOL'
scene.cycles.use_adaptive_sampling = False
scene.cycles.use_light_tree = False
scene.view_settings.view_transform = 'Filmic'
bpy.context.view_layer.update()

# ---- added for rendering (the .blend has no active camera and no usable light): camera, sun
cam_auto = bpy.data.cameras.new('AutoCamera')
cam_auto.lens = 50.0
cam_auto.sensor_width = 36.0
cam_auto.clip_end = 1000.0
ob_auto_camera = bpy.data.objects.new('AutoCamera', cam_auto)
scene.collection.objects.link(ob_auto_camera)
ob_auto_camera.location = (2.73271, -3.24407, 2.68617)
ob_auto_camera.rotation_euler = (1.09748, -7.21219e-08, 0.694738)
scene.camera = ob_auto_camera
light_auto_sun = bpy.data.lights.new('AutoSun', 'SUN')
light_auto_sun.energy = 3.0
light_auto_sun.angle = 0.0523599
ob_auto_sun = bpy.data.objects.new('AutoSun', light_auto_sun)
scene.collection.objects.link(ob_auto_sun)
ob_auto_sun.rotation_euler = (0.872665, 0.174533, 0.523599)
bpy.context.view_layer.update()

